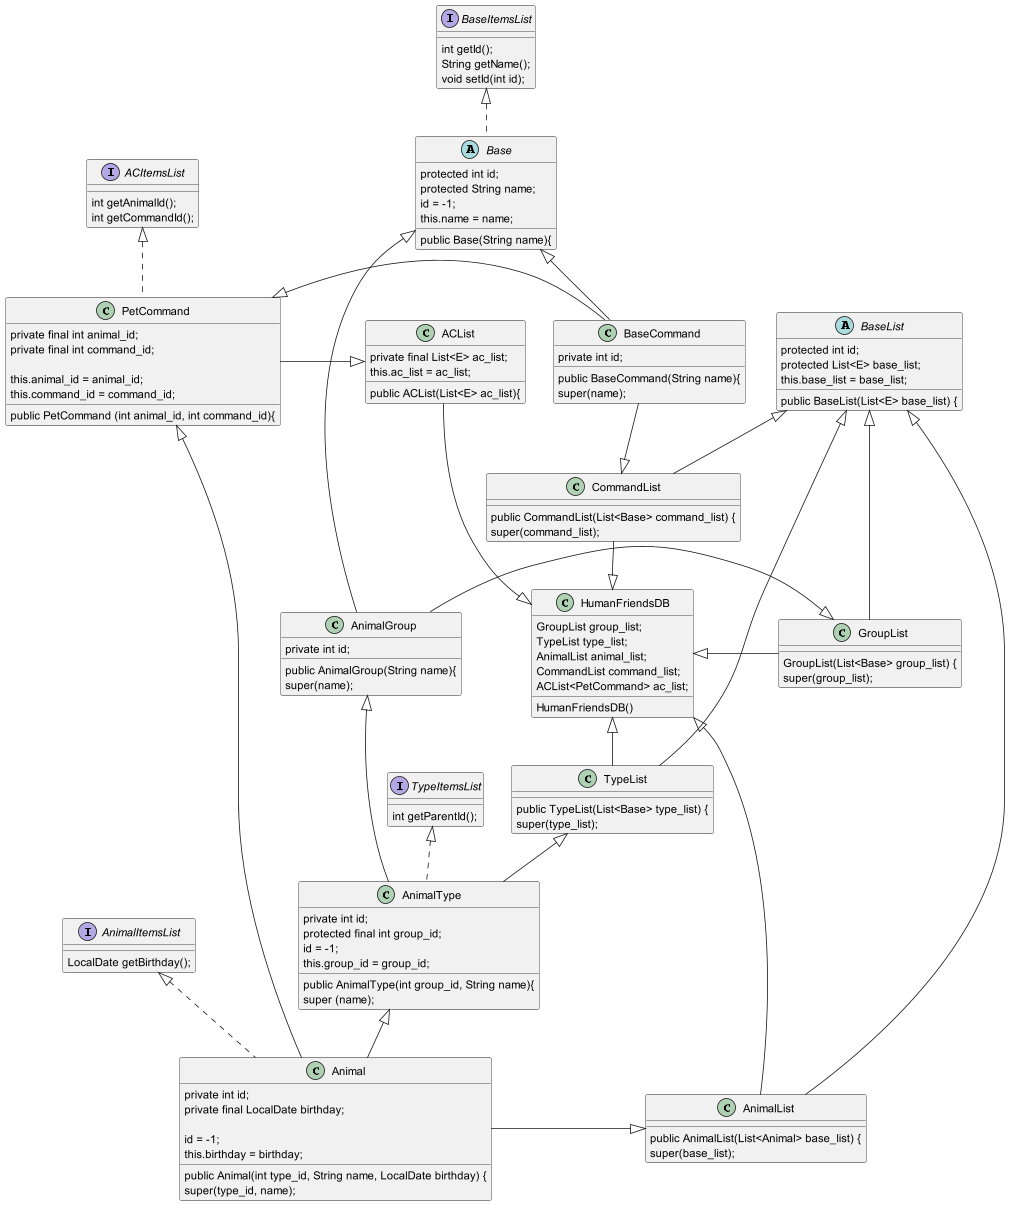

The diagram above was rendered by PlantUML. Its source (embedded in the PNG):
@startuml
'https://plantuml.com/class-diagram


'List <|-- AbstractList
'Collection <|-- AbstractCollection
'
'Collection <|- List
'AbstractCollection <|- AbstractList
'AbstractList <|-- ArrayList

class HumanFriendsDB {
GroupList group_list;
TypeList type_list;
AnimalList animal_list;
CommandList command_list;
ACList<PetCommand> ac_list;
HumanFriendsDB()
}

HumanFriendsDB <|- GroupList
HumanFriendsDB <|-- TypeList
CommandList --|> HumanFriendsDB
ACList -|> HumanFriendsDB
AnimalList --|> HumanFriendsDB

GroupList <|- AnimalGroup
TypeList <|-- AnimalType
Animal -|> AnimalList

ACList <|- PetCommand
PetCommand <|- Animal
PetCommand <|- BaseCommand
BaseCommand --|> CommandList




class GroupList extends BaseList {
GroupList(List<Base> group_list) {
super(group_list);
 }


class AnimalGroup extends Base {
private int id;
public AnimalGroup(String name){
super(name);
}


class TypeList extends BaseList {
public TypeList(List<Base> type_list) {
super(type_list);
}

abstract class BaseList{
protected int id;
protected List<E> base_list;
public BaseList(List<E> base_list) {
this.base_list = base_list;
}

abstract class Base implements BaseItemsList{
 protected int id;
 protected String name;
 public Base(String name){
 id = -1;
 this.name = name;
 }

interface BaseItemsList {
     int getId();
     String getName();
     void setId(int id);
 }


 class AnimalType extends AnimalGroup implements TypeItemsList {
     private int id;
     protected final int group_id;
      public AnimalType(int group_id, String name){
         super (name);
          id = -1;
         this.group_id = group_id;
     }

interface TypeItemsList {
     int getParentId();
  }

class AnimalList extends BaseList {

     public AnimalList(List<Animal> base_list) {
        super(base_list);
    }


class Animal extends AnimalType implements AnimalItemsList {
     private int id;
     private final LocalDate birthday;

     public Animal(int type_id, String name, LocalDate birthday) {
         super(type_id, name);
         id = -1;
         this.birthday = birthday;
     }

interface AnimalItemsList {
     LocalDate getBirthday();
  }


class CommandList extends BaseList {

      public CommandList(List<Base> command_list) {
          super(command_list);
      }

class BaseCommand extends Base {
    private int id;

    public BaseCommand(String name){
        super(name);

    }

class PetCommand implements ACItemsList {

    private final int animal_id;
    private final int command_id;

    public PetCommand (int animal_id, int command_id){
        this.animal_id = animal_id;
        this.command_id = command_id;
    }


class ACList {
    private final List<E> ac_list;
    public ACList(List<E> ac_list){
        this.ac_list = ac_list;
    }


interface ACItemsList {
    int getAnimalId();
    int getCommandId();

}

@enduml